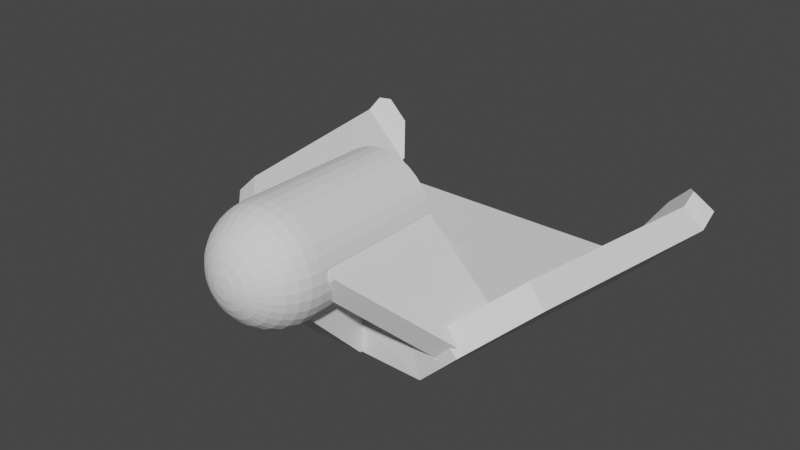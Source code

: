 # Source: FootTip.blend  (saved by Blender 3.4.6; exported with 4.5.12 LTS)
import bpy
from mathutils import Matrix  # noqa: F401  (used for matrix-valued properties, if any)

bpy.ops.wm.read_factory_settings(use_empty=True)
scene = bpy.context.scene
scene.name = 'Scene'

# ---- collections
col_foottip = bpy.data.collections.new('FootTip'); scene.collection.children.link(col_foottip)

# ---- materials (node trees are filled in below, after node groups)
mat_stldefaultmaterial = bpy.data.materials.new('STLDefaultMaterial')
mat_stldefaultmaterial.use_transparent_shadow = False

# ---- material node trees

# ---- world
world_world = bpy.data.worlds.new('World'); scene.world = world_world
world_world.use_nodes = True; world_world.node_tree.nodes.clear()
_N = world_world.node_tree.nodes; _L = world_world.node_tree.links
n0 = _N.new('ShaderNodeOutputWorld'); n0.name = 'World Output'; n0.location = (300, 300)
n1 = _N.new('ShaderNodeBackground'); n1.name = 'Background'; n1.location = (10, 300)
n1.inputs[0].default_value = (0.05088, 0.05088, 0.05088, 1.0)
_L.new(n1.outputs[0], n0.inputs[0])
n0.is_active_output = True
world_world.color = (0.05088, 0.05088, 0.05088)
world_world.use_sun_shadow = False
world_world.sun_shadow_jitter_overblur = 0.0

# ---- meshes
me_foottip = bpy.data.meshes.new('FootTip')
me_foottip.from_pydata([(0.9975, -1.728, 0.0), (0.0, -1.728, 0.0), (0.0, -6.708, 0.0), (2.0, -6.708, 0.0), (2.0, -11.0, 0.0), (6.0, -11.0, 0.0), (1.995, 1.707e-07, 0.0), (9.0, 8.0, 0.0), (0.0, 8.0, 0.0), (0.0, 1.728, 0.0), (0.9975, 1.728, 0.0), (13.43, 10.0, 5.434), (11.91, 10.0, 3.909), (10.5, 8.218, 1.609), (10.5, 8.0, 1.5), (14.0, 8.0, 5.0), (14.0, 9.284, 5.642), (7.339, -6.708, 0.6611), (8.178, -6.708, 1.5), (7.0, -11.0, 1.0), (8.753, -6.708, 2.075), (8.438, -10.69, 2.39), (11.62, -7.049, 5.0), (-0.9975, 1.728, 0.0), (-9.0, 8.0, 0.0), (-6.0, -11.0, 0.0), (-2.0, -11.0, 0.0), (-2.0, -6.708, 0.0), (-0.9975, -1.728, 0.0), (-1.995, -9.017e-10, 0.0), (-10.5, 8.218, 1.609), (-11.91, 10.0, 3.909), (-13.43, 10.0, 5.434), (-14.0, 9.284, 5.642), (-14.0, 8.0, 5.0), (-10.5, 8.0, 1.5), (-7.339, -6.708, 0.6611), (-7.0, -11.0, 1.0), (-8.178, -6.708, 1.5), (-8.753, -6.708, 2.075), (-11.62, -7.049, 5.0), (-8.438, -10.69, 2.39), (0.0, 1.728, -2.0), (0.0, 8.0, -2.0), (9.898, 7.858, -1.973), (6.757, -11.12, -2.032), (0.0, -11.0, -2.0), (0.0, -1.728, -2.0), (0.9975, -1.728, -1.997), (1.995, 1.596e-07, -1.995), (0.9975, 1.728, -1.997), (11.83, 8.885, 0.2757), (13.24, 10.67, 2.575), (14.77, 10.67, 4.101), (15.33, 9.951, 4.309), (15.44, 8.295, 3.562), (11.95, 8.032, 0.04961), (8.905, -11.22, 0.09452), (13.03, -7.271, 3.595), (9.577, -11.22, 0.7661), (-6.757, -11.12, -2.032), (-9.898, 7.858, -1.973), (-0.9975, 1.728, -1.997), (-1.995, 1.019e-08, -1.995), (-0.9975, -1.728, -1.997), (-14.77, 10.67, 4.101), (-13.24, 10.67, 2.575), (-11.83, 8.885, 0.2757), (-11.95, 8.032, 0.04961), (-15.44, 8.295, 3.562), (-15.33, 9.951, 4.309), (-8.905, -11.22, 0.09452), (-9.577, -11.22, 0.7661), (-13.03, -7.271, 3.595), (2.0, -11.03, -1.9), (0.3, -11.0, -1.9), (0.0, -11.0, -1.9), (7.326, -11.03, 0.6737), (8.364, -11.14, 0.6364), (7.884, -11.12, 0.116), (9.035, -11.14, 1.308), (9.296, -11.0, 1.296), (9.414, -10.85, 1.414), (-2.0, -11.04, -0.6015), (-2.0, -11.04, -1.9), (-7.864, -11.14, 0.1364), (-8.364, -11.14, 0.6364), (-9.035, -11.14, 1.308), (-9.414, -10.85, 1.414), (-9.296, -11.0, 1.296), (2.842e-14, -20.53, 6.236), (-0.1522, -20.45, 5.471), (2.842e-14, -20.45, 5.456), (-0.721, -18.06, 2.612), (-0.7654, -17.31, 2.388), (2.842e-14, -17.31, 2.313), (2.842e-14, -18.06, 2.541), (-1.414, -18.06, 2.822), (-1.501, -17.31, 2.612), (-1.531, -16.53, 9.932), (-0.7804, -16.53, 10.16), (-0.7804, -6.7, 10.16), (-1.531, -6.7, 9.932), (3.696, -16.53, 7.767), (3.923, -16.53, 7.016), (3.923, -6.7, 7.016), (3.696, -6.7, 7.767), (-0.4335, -19.85, 4.056), (-0.5518, -19.36, 3.462), (2.842e-14, -19.36, 3.408), (2.842e-14, -19.85, 4.014), (-1.311e-06, -16.53, 10.24), (0.7804, -16.53, 10.16), (0.7804, -6.7, 10.16), (-1.311e-06, -6.7, 10.24), (-0.2986, -20.22, 4.735), (2.842e-14, -20.22, 4.705), (-0.8504, -20.22, 4.963), (-1.235, -19.85, 4.388), (-0.8504, -19.85, 4.183), (-0.5858, -20.22, 4.822), (-0.6488, -18.75, 2.974), (2.842e-14, -18.75, 2.91), (-0.4335, -20.45, 5.587), (-0.2986, -20.45, 5.515), (3.935, -6.708, 6.893), (4.0, -6.708, 6.236), (4.0, -6.7, 6.236), (4.0, -16.53, 6.236), (4.0, -16.0, 6.236), (3.935, -16.0, 6.893), (-1.082, -19.36, 3.623), (2.828, -16.53, 3.408), (2.222, -16.53, 2.91), (2.222, -6.7, 2.91), (2.828, -6.7, 3.408), (-3.556, -6.708, 4.444), (-3.696, -6.708, 4.705), (-3.696, -6.7, 4.705), (-3.326, -16.53, 4.014), (-3.696, -16.53, 4.705), (-3.696, -15.5, 4.705), (-3.556, -15.44, 4.444), (-3.326, -6.7, 4.014), (-2.828, -16.53, 9.064), (-2.222, -16.53, 9.562), (-2.222, -6.7, 9.562), (-2.828, -6.7, 9.064), (-1.571, -19.36, 3.884), (-1.848, -18.75, 3.471), (-1.273, -18.75, 3.163), (-3.974, -6.708, 5.974), (-4.0, -6.708, 6.236), (-4.0, -6.7, 6.236), (-3.923, -6.7, 5.456), (-3.923, -6.708, 5.456), (-3.974, -16.0, 5.974), (-3.923, -15.77, 5.456), (-3.923, -16.53, 5.456), (-4.0, -16.53, 6.236), (-4.0, -16.0, 6.236), (3.326, -16.53, 4.014), (3.326, -6.7, 4.014), (-0.7804, -6.708, 2.313), (-0.7804, -6.7, 2.313), (3.06e-14, -6.7, 2.236), (3.06e-14, -6.708, 2.236), (2.842e-14, -16.53, 2.236), (-0.7804, -16.53, 2.313), (-0.7804, -15.37, 2.313), (2.87e-14, -15.3, 2.236), (-2.053, -18.06, 3.163), (3.696, -6.708, 4.705), (3.696, -6.7, 4.705), (3.923, -6.7, 5.456), (3.923, -6.708, 5.456), (3.923, -15.77, 5.456), (3.923, -16.53, 5.456), (3.696, -16.53, 4.705), (3.696, -15.5, 4.705), (2.828, -16.53, 9.064), (3.326, -16.53, 8.458), (3.326, -6.7, 8.458), (2.828, -6.7, 9.064), (-3.696, -16.53, 7.767), (-3.326, -16.53, 8.458), (-3.326, -6.7, 8.458), (-3.696, -6.7, 7.767), (-2.0, -15.83, 2.791), (-1.531, -15.59, 2.541), (-1.531, -16.53, 2.541), (-2.222, -6.7, 2.91), (-1.531, -6.7, 2.541), (-1.531, -6.708, 2.541), (-2.0, -6.708, 2.791), (-2.222, -16.53, 2.91), (-2.828, -16.53, 3.408), (-2.828, -6.7, 3.408), (-2.774, -17.31, 3.462), (-2.18, -17.31, 2.974), (-2.0, -19.36, 4.236), (-2.352, -18.75, 3.884), (3.556, -15.44, 4.444), (3.556, -6.708, 4.444), (2.0, -6.708, 2.791), (1.531, -6.708, 2.541), (1.531, -6.7, 2.541), (1.531, -16.53, 2.541), (1.531, -15.59, 2.541), (2.0, -15.83, 2.791), (-0.5518, -20.45, 5.684), (-1.082, -20.22, 5.154), (-2.613, -18.06, 3.623), (-2.352, -19.36, 4.665), (-2.765, -18.75, 4.388), (-1.571, -19.85, 4.665), (-3.073, -18.06, 4.183), (-3.262, -17.31, 4.056), (-0.6488, -20.45, 5.803), (-1.273, -20.22, 5.386), (-3.625, -17.31, 4.735), (-2.613, -19.36, 5.154), (-3.073, -18.75, 4.963), (-2.053, -19.85, 5.386), (-1.848, -19.85, 5.001), (-3.414, -18.06, 4.822), (-0.721, -20.45, 5.937), (-3.625, -18.06, 5.515), (-3.848, -17.31, 5.471), (-2.18, -19.85, 5.803), (-2.774, -19.36, 5.684), (-1.414, -20.22, 5.65), (-3.262, -18.75, 5.587), (-0.7654, -20.45, 6.084), (-3.625, -18.06, 6.957), (-3.848, -17.31, 7.001), (-3.923, -17.31, 6.236), (-3.696, -18.06, 6.236), (-1.501, -20.22, 6.535), (-2.18, -19.85, 6.67), (-2.222, -19.85, 6.236), (-1.531, -20.22, 6.236), (-2.774, -19.36, 6.788), (-3.262, -18.75, 6.885), (-3.326, -18.75, 6.236), (-2.828, -19.36, 6.236), (-0.7654, -20.45, 6.388), (-0.7804, -20.45, 6.236), (-3.923, -16.53, 7.016), (-3.625, -17.31, 7.737), (-1.414, -20.22, 6.822), (-2.053, -19.85, 7.086), (-3.073, -18.75, 7.509), (-3.414, -18.06, 7.65), (-2.613, -19.36, 7.318), (-0.721, -20.45, 6.535), (-3.073, -18.06, 8.289), (-3.262, -17.31, 8.416), (-0.6488, -20.45, 6.67), (-1.273, -20.22, 7.086), (-1.848, -19.85, 7.471), (-1.501, -20.22, 5.937), (-2.765, -18.75, 8.084), (-2.352, -19.36, 7.807), (-1.082, -20.22, 7.318), (-1.571, -19.85, 7.807), (-2.352, -18.75, 8.588), (-2.613, -18.06, 8.849), (-2.0, -19.36, 8.236), (-2.774, -17.31, 9.01), (-0.5518, -20.45, 6.788), (-0.4335, -20.45, 6.885), (-2.18, -17.31, 9.498), (-1.571, -19.36, 8.588), (-1.848, -18.75, 9.001), (-0.8504, -20.22, 7.509), (-1.235, -19.85, 8.084), (-2.053, -18.06, 9.309), (-1.501, -17.31, 9.861), (-1.273, -18.75, 9.309), (-1.414, -18.06, 9.65), (-0.5858, -20.22, 7.65), (-0.8504, -19.85, 8.289), (-0.2986, -20.45, 6.957), (-1.082, -19.36, 8.849), (-0.2986, -20.22, 7.737), (-0.4335, -19.85, 8.416), (-0.5518, -19.36, 9.01), (-0.1522, -20.45, 7.001), (-0.6488, -18.75, 9.498), (-0.721, -18.06, 9.861), (-0.7654, -17.31, 10.08), (-2.98e-08, -20.45, 7.016), (-2.086e-07, -20.22, 7.767), (1.192e-07, -18.06, 9.932), (-5.364e-07, -17.31, 10.16), (-5.96e-08, -19.36, 9.064), (-4.172e-07, -18.75, 9.562), (-3.874e-07, -19.85, 8.458), (0.5518, -19.36, 9.01), (0.6488, -18.75, 9.498), (0.1522, -20.45, 7.001), (0.721, -18.06, 9.861), (0.2986, -20.22, 7.737), (0.4335, -19.85, 8.416), (1.273, -18.75, 9.309), (1.414, -18.06, 9.65), (0.7654, -17.31, 10.08), (0.2986, -20.45, 6.957), (0.5858, -20.22, 7.65), (1.501, -17.31, 9.861), (1.531, -16.53, 9.932), (1.082, -19.36, 8.849), (0.8504, -19.85, 8.289), (1.235, -19.85, 8.084), (1.571, -19.36, 8.588), (2.053, -18.06, 9.309), (2.18, -17.31, 9.498), (1.848, -18.75, 9.001), (0.4335, -20.45, 6.885), (0.8504, -20.22, 7.509), (2.222, -16.53, 9.562), (2.352, -18.75, 8.588), (2.613, -18.06, 8.849), (2.774, -17.31, 9.01), (2.0, -19.36, 8.236), (0.5518, -20.45, 6.788), (0.6488, -20.45, 6.67), (1.273, -20.22, 7.086), (1.082, -20.22, 7.318), (3.262, -17.31, 8.416), (2.765, -18.75, 8.084), (3.073, -18.06, 8.289), (1.571, -19.85, 7.807), (2.352, -19.36, 7.807), (0.721, -20.45, 6.535), (1.414, -20.22, 6.822), (1.848, -19.85, 7.471), (2.053, -19.85, 7.086), (2.613, -19.36, 7.318), (3.073, -18.75, 7.509), (3.414, -18.06, 7.65), (0.7654, -20.45, 6.388), (1.501, -20.22, 6.535), (2.18, -19.85, 6.67), (2.774, -19.36, 6.788), (3.848, -17.31, 7.001), (3.625, -17.31, 7.737), (3.923, -17.31, 6.236), (3.326, -18.75, 6.236), (3.696, -18.06, 6.236), (3.625, -18.06, 6.957), (3.262, -18.75, 6.885), (1.531, -20.22, 6.236), (2.222, -19.85, 6.236), (2.828, -19.36, 6.236), (0.7804, -20.45, 6.236), (3.625, -18.06, 5.515), (3.848, -17.31, 5.471), (2.774, -19.36, 5.684), (3.262, -18.75, 5.587), (0.7654, -20.45, 6.084), (1.501, -20.22, 5.937), (2.18, -19.85, 5.803), (3.414, -18.06, 4.822), (3.625, -17.31, 4.735), (0.721, -20.45, 5.937), (2.053, -19.85, 5.386), (2.613, -19.36, 5.154), (0.6488, -20.45, 5.803), (1.273, -20.22, 5.386), (1.414, -20.22, 5.65), (3.073, -18.75, 4.963), (2.765, -18.75, 4.388), (3.073, -18.06, 4.183), (1.848, -19.85, 5.001), (3.262, -17.31, 4.056), (1.571, -19.85, 4.665), (2.0, -19.36, 4.236), (2.352, -19.36, 4.665), (2.613, -18.06, 3.623), (2.774, -17.31, 3.462), (2.053, -18.06, 3.163), (2.18, -17.31, 2.974), (1.082, -20.22, 5.154), (2.352, -18.75, 3.884), (0.5518, -20.45, 5.684), (0.4335, -20.45, 5.587), (0.8504, -20.22, 4.963), (1.571, -19.36, 3.884), (1.848, -18.75, 3.471), (1.235, -19.85, 4.388), (1.414, -18.06, 2.822), (1.501, -17.31, 2.612), (0.2986, -20.45, 5.515), (0.5858, -20.22, 4.822), (1.082, -19.36, 3.623), (1.273, -18.75, 3.163), (0.8504, -19.85, 4.183), (0.5518, -19.36, 3.462), (0.6488, -18.75, 2.974), (0.1522, -20.45, 5.471), (0.7654, -17.31, 2.388), (0.7804, -16.53, 2.313), (0.721, -18.06, 2.612), (0.2986, -20.22, 4.735), (0.4335, -19.85, 4.056), (0.7804, -6.708, 2.313), (0.7804, -6.7, 2.313), (0.7804, -15.37, 2.313), (-3.923, -6.7, 7.016), (2.222, -6.7, 9.562), (1.531, -6.7, 9.932), (-3.935, -16.0, 6.893), (-3.935, -6.708, 6.893), (3.974, -6.708, 5.974), (3.974, -16.0, 5.974), (4.414, -16.0, 6.414), (4.414, -6.708, 6.414), (9.414, -11.0, 1.414), (-4.414, -6.708, 6.414), (-4.414, -16.0, 6.414), (-9.414, -11.0, 1.414), (2.0, -11.3, -1.9), (-2.0, -11.3, -1.9)], [], [(0, 1, 2), (3, 4, 5), (0, 2, 3), (6, 0, 3), (3, 5, 7), (7, 8, 9), (7, 9, 10), (6, 3, 7), (7, 10, 6), (11, 12, 13), (13, 14, 15), (15, 16, 11), (13, 15, 11), (17, 18, 14), (14, 7, 5), (5, 19, 17), (17, 14, 5), (20, 21, 22), (22, 15, 14), (14, 18, 20), (20, 22, 14), (23, 9, 8), (8, 24, 25), (25, 26, 27), (27, 2, 1), (27, 1, 28), (29, 23, 8), (27, 28, 29), (29, 8, 25), (25, 27, 29), (30, 31, 32), (32, 33, 34), (34, 35, 30), (32, 34, 30), (36, 37, 25), (25, 24, 35), (35, 38, 36), (36, 25, 35), (39, 38, 35), (35, 34, 40), (40, 41, 39), (39, 35, 40), (42, 43, 44), (44, 45, 46), (46, 47, 48), (46, 48, 49), (50, 42, 44), (44, 46, 49), (44, 49, 50), (51, 52, 53), (53, 54, 55), (55, 56, 51), (53, 55, 51), (44, 56, 57), (44, 57, 45), (58, 59, 57), (57, 56, 55), (57, 55, 58), (47, 46, 60), (60, 61, 43), (43, 42, 62), (43, 62, 63), (64, 47, 60), (60, 43, 63), (60, 63, 64), (65, 66, 67), (67, 68, 69), (69, 70, 65), (67, 69, 65), (61, 60, 71), (61, 71, 68), (71, 72, 73), (73, 69, 68), (73, 68, 71), (74, 75, 76), (76, 46, 45), (45, 5, 4), (74, 76, 45), (45, 4, 74), (8, 7, 44), (8, 44, 43), (7, 14, 56), (7, 56, 44), (77, 19, 5), (5, 45, 57), (57, 78, 79), (79, 77, 5), (5, 57, 79), (78, 57, 59), (78, 59, 80), (81, 80, 59), (59, 58, 22), (22, 21, 82), (82, 81, 59), (59, 22, 82), (15, 22, 58), (15, 58, 55), (14, 13, 51), (14, 51, 56), (16, 15, 55), (16, 55, 54), (11, 16, 54), (11, 54, 53), (12, 11, 53), (12, 53, 52), (13, 12, 52), (13, 52, 51), (83, 26, 25), (60, 46, 76), (84, 83, 25), (60, 76, 84), (25, 60, 84), (24, 8, 43), (24, 43, 61), (35, 24, 61), (35, 61, 68), (85, 86, 71), (71, 60, 25), (25, 37, 85), (85, 71, 25), (87, 72, 71), (87, 71, 86), (88, 41, 40), (40, 73, 72), (72, 87, 89), (88, 40, 72), (88, 72, 89), (40, 34, 69), (40, 69, 73), (30, 35, 68), (30, 68, 67), (34, 33, 70), (34, 70, 69), (33, 32, 65), (33, 65, 70), (32, 31, 66), (32, 66, 65), (31, 30, 67), (31, 67, 66), (90, 91, 92), (93, 94, 95), (93, 95, 96), (97, 98, 94), (97, 94, 93), (99, 100, 101), (99, 101, 102), (103, 104, 105), (103, 105, 106), (107, 108, 109), (107, 109, 110), (111, 112, 113), (111, 113, 114), (115, 107, 110), (115, 110, 116), (117, 118, 119), (117, 119, 120), (108, 121, 122), (108, 122, 109), (90, 123, 124), (125, 126, 127), (104, 128, 129), (104, 129, 130), (125, 127, 105), (104, 130, 125), (125, 105, 104), (119, 131, 108), (119, 108, 107), (132, 133, 134), (132, 134, 135), (136, 137, 138), (139, 140, 141), (139, 141, 142), (136, 138, 143), (139, 142, 136), (136, 143, 139), (124, 120, 115), (124, 115, 91), (144, 145, 146), (144, 146, 147), (148, 149, 150), (148, 150, 131), (151, 152, 153), (153, 154, 155), (153, 155, 151), (156, 157, 158), (158, 159, 160), (156, 158, 160), (161, 132, 135), (161, 135, 162), (90, 124, 91), (163, 164, 165), (163, 165, 166), (167, 168, 169), (167, 169, 170), (118, 148, 131), (118, 131, 119), (100, 111, 114), (100, 114, 101), (149, 171, 97), (149, 97, 150), (131, 150, 121), (131, 121, 108), (172, 173, 174), (172, 174, 175), (176, 177, 178), (176, 178, 179), (180, 181, 182), (180, 182, 183), (184, 185, 186), (184, 186, 187), (188, 189, 190), (191, 192, 193), (191, 193, 194), (188, 190, 195), (191, 194, 188), (188, 195, 191), (150, 97, 93), (150, 93, 121), (196, 139, 143), (196, 143, 197), (123, 117, 120), (123, 120, 124), (198, 196, 195), (198, 195, 199), (200, 201, 149), (200, 149, 148), (145, 99, 102), (145, 102, 146), (202, 179, 178), (162, 173, 172), (162, 172, 203), (202, 178, 161), (162, 203, 202), (202, 161, 162), (204, 205, 206), (133, 207, 208), (133, 208, 209), (204, 206, 134), (133, 209, 204), (134, 133, 204), (210, 211, 117), (210, 117, 123), (171, 199, 98), (171, 98, 97), (201, 212, 171), (201, 171, 149), (199, 195, 190), (199, 190, 98), (181, 103, 106), (181, 106, 182), (213, 214, 201), (213, 201, 200), (212, 198, 199), (212, 199, 171), (215, 200, 148), (215, 148, 118), (211, 215, 118), (211, 118, 117), (216, 217, 198), (216, 198, 212), (214, 216, 212), (214, 212, 201), (217, 139, 196), (217, 196, 198), (218, 219, 211), (218, 211, 210), (90, 218, 210), (90, 210, 123), (220, 140, 139), (220, 139, 217), (221, 222, 214), (221, 214, 213), (223, 221, 213), (223, 213, 224), (225, 220, 217), (225, 217, 216), (222, 225, 216), (222, 216, 214), (90, 226, 218), (219, 224, 215), (219, 215, 211), (224, 213, 200), (224, 200, 215), (227, 228, 220), (227, 220, 225), (229, 230, 221), (229, 221, 223), (231, 223, 224), (231, 224, 219), (232, 227, 225), (232, 225, 222), (230, 232, 222), (230, 222, 221), (90, 233, 226), (226, 231, 219), (226, 219, 218), (234, 235, 236), (234, 236, 237), (238, 239, 240), (238, 240, 241), (242, 243, 244), (242, 244, 245), (239, 242, 245), (239, 245, 240), (246, 238, 241), (246, 241, 247), (243, 234, 237), (243, 237, 244), (235, 248, 159), (235, 159, 236), (249, 184, 248), (249, 248, 235), (250, 251, 239), (250, 239, 238), (252, 253, 234), (252, 234, 243), (254, 252, 243), (254, 243, 242), (255, 250, 238), (255, 238, 246), (253, 249, 235), (253, 235, 234), (90, 255, 246), (251, 254, 242), (251, 242, 239), (228, 158, 140), (228, 140, 220), (256, 257, 249), (256, 249, 253), (90, 258, 255), (259, 260, 251), (259, 251, 250), (233, 261, 231), (233, 231, 226), (262, 256, 253), (262, 253, 252), (263, 262, 252), (263, 252, 254), (257, 185, 184), (257, 184, 249), (260, 263, 254), (260, 254, 251), (258, 259, 250), (258, 250, 255), (264, 265, 260), (264, 260, 259), (266, 267, 256), (266, 256, 262), (265, 268, 263), (265, 263, 260), (269, 144, 185), (269, 185, 257), (270, 264, 259), (270, 259, 258), (267, 269, 257), (267, 257, 256), (90, 270, 258), (268, 266, 262), (268, 262, 263), (90, 271, 270), (272, 145, 144), (272, 144, 269), (273, 274, 266), (273, 266, 268), (271, 275, 264), (271, 264, 270), (276, 273, 268), (276, 268, 265), (277, 272, 269), (277, 269, 267), (275, 276, 265), (275, 265, 264), (278, 99, 145), (278, 145, 272), (279, 280, 277), (279, 277, 274), (281, 282, 276), (281, 276, 275), (280, 278, 272), (280, 272, 277), (90, 247, 233), (274, 277, 267), (274, 267, 266), (283, 281, 275), (283, 275, 271), (90, 283, 271), (284, 279, 274), (284, 274, 273), (285, 286, 282), (285, 282, 281), (247, 241, 261), (247, 261, 233), (286, 287, 284), (286, 284, 282), (288, 285, 281), (288, 281, 283), (287, 289, 279), (287, 279, 284), (282, 284, 273), (282, 273, 276), (289, 290, 280), (289, 280, 279), (90, 288, 283), (291, 100, 99), (291, 99, 278), (292, 293, 285), (292, 285, 288), (294, 295, 291), (294, 291, 290), (296, 297, 289), (296, 289, 287), (90, 292, 288), (297, 294, 290), (297, 290, 289), (293, 298, 286), (293, 286, 285), (298, 296, 287), (298, 287, 286), (290, 291, 278), (290, 278, 280), (299, 300, 297), (299, 297, 296), (90, 301, 292), (300, 302, 294), (300, 294, 297), (295, 111, 100), (295, 100, 291), (301, 303, 293), (301, 293, 292), (303, 304, 298), (303, 298, 293), (236, 159, 158), (236, 158, 228), (305, 306, 302), (305, 302, 300), (307, 112, 111), (307, 111, 295), (308, 309, 303), (308, 303, 301), (310, 311, 112), (310, 112, 307), (90, 308, 301), (304, 299, 296), (304, 296, 298), (312, 305, 300), (312, 300, 299), (302, 307, 295), (302, 295, 294), (306, 310, 307), (306, 307, 302), (309, 313, 304), (309, 304, 303), (313, 312, 299), (313, 299, 304), (314, 315, 312), (314, 312, 313), (316, 317, 310), (316, 310, 306), (318, 316, 306), (318, 306, 305), (319, 320, 309), (319, 309, 308), (317, 321, 311), (317, 311, 310), (322, 323, 316), (322, 316, 318), (320, 314, 313), (320, 313, 309), (324, 180, 321), (324, 321, 317), (90, 319, 308), (325, 322, 318), (325, 318, 315), (90, 326, 319), (315, 318, 305), (315, 305, 312), (323, 324, 317), (323, 317, 316), (327, 328, 329), (327, 329, 326), (90, 327, 326), (326, 329, 320), (326, 320, 319), (330, 181, 180), (330, 180, 324), (331, 332, 323), (331, 323, 322), (333, 325, 315), (333, 315, 314), (334, 331, 322), (334, 322, 325), (329, 333, 314), (329, 314, 320), (240, 245, 230), (240, 230, 229), (335, 336, 328), (335, 328, 327), (337, 334, 325), (337, 325, 333), (338, 339, 334), (338, 334, 337), (332, 330, 324), (332, 324, 323), (340, 341, 332), (340, 332, 331), (328, 337, 333), (328, 333, 329), (90, 335, 327), (339, 340, 331), (339, 331, 334), (342, 343, 336), (342, 336, 335), (344, 345, 339), (344, 339, 338), (336, 338, 337), (336, 337, 328), (346, 104, 103), (346, 103, 347), (347, 103, 181), (347, 181, 330), (341, 347, 330), (341, 330, 332), (348, 128, 104), (348, 104, 346), (241, 240, 229), (241, 229, 261), (349, 350, 351), (349, 351, 352), (353, 354, 344), (353, 344, 343), (355, 349, 352), (355, 352, 345), (350, 348, 346), (350, 346, 351), (356, 353, 343), (356, 343, 342), (90, 356, 342), (354, 355, 345), (354, 345, 344), (357, 358, 348), (357, 348, 350), (359, 360, 349), (359, 349, 355), (361, 362, 353), (361, 353, 356), (358, 177, 128), (358, 128, 348), (360, 357, 350), (360, 350, 349), (363, 359, 355), (363, 355, 354), (245, 244, 232), (245, 232, 230), (343, 344, 338), (343, 338, 336), (244, 237, 227), (244, 227, 232), (364, 365, 358), (364, 358, 357), (365, 178, 177), (365, 177, 358), (90, 366, 361), (90, 361, 356), (362, 363, 354), (362, 354, 353), (367, 368, 359), (367, 359, 363), (369, 370, 371), (369, 371, 366), (372, 364, 357), (372, 357, 360), (373, 374, 364), (373, 364, 372), (237, 236, 228), (237, 228, 227), (352, 351, 341), (352, 341, 340), (370, 375, 367), (370, 367, 371), (368, 372, 360), (368, 360, 359), (371, 367, 363), (371, 363, 362), (366, 371, 362), (366, 362, 361), (376, 161, 178), (376, 178, 365), (377, 378, 379), (377, 379, 375), (379, 373, 372), (379, 372, 368), (375, 379, 368), (375, 368, 367), (374, 376, 365), (374, 365, 364), (90, 369, 366), (380, 381, 376), (380, 376, 374), (382, 383, 381), (382, 381, 380), (384, 377, 375), (384, 375, 370), (378, 385, 373), (378, 373, 379), (385, 380, 374), (385, 374, 373), (386, 384, 370), (386, 370, 369), (381, 132, 161), (381, 161, 376), (90, 386, 369), (387, 388, 384), (387, 384, 386), (389, 390, 385), (389, 385, 378), (391, 389, 378), (391, 378, 377), (90, 387, 386), (390, 382, 380), (390, 380, 385), (388, 391, 377), (388, 377, 384), (383, 133, 132), (383, 132, 381), (392, 393, 383), (392, 383, 382), (90, 342, 335), (394, 395, 388), (394, 388, 387), (396, 397, 390), (396, 390, 389), (90, 246, 247), (90, 394, 387), (393, 207, 133), (393, 133, 383), (398, 396, 389), (398, 389, 391), (395, 398, 391), (395, 391, 388), (397, 392, 382), (397, 382, 390), (399, 400, 397), (399, 397, 396), (90, 401, 394), (402, 403, 207), (402, 207, 393), (400, 404, 392), (400, 392, 397), (405, 406, 398), (405, 398, 395), (404, 402, 393), (404, 393, 392), (406, 399, 396), (406, 396, 398), (407, 408, 206), (407, 206, 205), (207, 403, 409), (207, 409, 208), (96, 95, 402), (96, 402, 404), (248, 184, 187), (248, 187, 410), (321, 180, 183), (321, 183, 411), (351, 346, 347), (351, 347, 341), (95, 167, 403), (95, 403, 402), (122, 96, 404), (122, 404, 400), (401, 405, 395), (401, 395, 394), (110, 109, 399), (110, 399, 406), (311, 321, 411), (311, 411, 412), (413, 160, 159), (410, 153, 152), (410, 152, 414), (413, 159, 248), (410, 414, 413), (413, 248, 410), (90, 92, 401), (109, 122, 400), (109, 400, 399), (121, 93, 96), (121, 96, 122), (195, 196, 197), (195, 197, 191), (120, 119, 107), (120, 107, 115), (94, 168, 167), (94, 167, 95), (98, 190, 168), (98, 168, 94), (155, 154, 138), (155, 138, 137), (141, 140, 158), (141, 158, 157), (415, 175, 174), (174, 127, 126), (174, 126, 415), (416, 129, 128), (128, 177, 176), (416, 128, 176), (112, 311, 412), (112, 412, 113), (92, 116, 405), (92, 405, 401), (192, 164, 163), (192, 163, 193), (168, 190, 189), (168, 189, 169), (185, 144, 147), (185, 147, 186), (91, 115, 116), (91, 116, 92), (261, 229, 223), (261, 223, 231), (345, 352, 340), (345, 340, 339), (166, 165, 408), (166, 408, 407), (403, 167, 170), (403, 170, 409), (116, 110, 406), (116, 406, 405), (408, 165, 164), (164, 192, 191), (191, 197, 143), (143, 138, 154), (154, 153, 410), (410, 187, 186), (186, 147, 146), (146, 102, 101), (101, 114, 113), (113, 412, 411), (411, 183, 182), (182, 106, 105), (105, 127, 174), (174, 173, 162), (162, 135, 134), (134, 206, 408), (408, 164, 191), (191, 143, 154), (154, 410, 186), (186, 146, 101), (101, 113, 411), (411, 182, 105), (105, 174, 162), (162, 134, 408), (408, 191, 154), (154, 186, 101), (101, 411, 105), (105, 162, 408), (408, 154, 101), (101, 105, 408), (202, 203, 17), (19, 77, 79), (202, 17, 19), (202, 19, 79), (130, 417, 418), (130, 418, 125), (21, 20, 418), (417, 419, 82), (21, 418, 417), (21, 417, 82), (419, 81, 82), (125, 418, 126), (418, 415, 126), (417, 130, 129), (417, 129, 416), (175, 415, 418), (418, 20, 18), (18, 17, 203), (172, 175, 418), (18, 203, 172), (418, 18, 172), (80, 81, 419), (419, 417, 416), (419, 416, 176), (80, 419, 176), (179, 202, 79), (80, 176, 179), (179, 79, 78), (80, 179, 78), (142, 85, 37), (37, 36, 136), (142, 37, 136), (414, 420, 421), (414, 421, 413), (41, 88, 422), (421, 420, 39), (41, 422, 421), (41, 421, 39), (88, 89, 422), (151, 420, 152), (420, 414, 152), (421, 156, 160), (421, 160, 413), (36, 38, 39), (39, 420, 151), (39, 151, 155), (136, 36, 39), (39, 155, 137), (39, 137, 136), (157, 156, 421), (421, 422, 89), (421, 89, 87), (141, 157, 421), (85, 142, 141), (421, 87, 86), (86, 85, 141), (421, 86, 141), (209, 423, 74), (4, 3, 204), (209, 74, 4), (209, 4, 204), (188, 194, 27), (188, 27, 26), (84, 424, 188), (188, 26, 83), (188, 83, 84), (75, 74, 423), (423, 424, 84), (84, 76, 75), (423, 84, 75), (189, 188, 424), (424, 423, 209), (424, 209, 208), (169, 189, 424), (170, 169, 424), (424, 208, 409), (424, 409, 170), (205, 204, 3), (2, 27, 194), (205, 3, 2), (407, 205, 2), (2, 194, 193), (2, 193, 163), (166, 407, 2), (2, 163, 166), (63, 29, 28), (63, 28, 64), (64, 28, 1), (1, 0, 48), (48, 47, 64), (1, 48, 64), (0, 6, 49), (0, 49, 48), (6, 10, 50), (6, 50, 49), (42, 50, 10), (9, 23, 62), (42, 10, 9), (9, 62, 42), (62, 23, 29), (62, 29, 63)])
me_foottip.materials.append(mat_stldefaultmaterial)
me_foottip.update()

# ---- objects
ob_foottip = bpy.data.objects.new('FootTip', me_foottip)

# ---- transforms, parenting, visibility, modifiers, constraints
ob_foottip.location = (0.0, 0.0, 0.0)

# ---- collection membership
col_foottip.objects.link(ob_foottip)

# ---- scene / render settings (as saved in the file)
scene.frame_start = 1; scene.frame_end = 250; scene.frame_set(1)
scene.render.engine = 'BLENDER_EEVEE_NEXT'
scene.cycles.sampling_pattern = 'TABULATED_SOBOL'
scene.cycles.use_light_tree = False
scene.view_settings.view_transform = 'Filmic'
scene.unit_settings.scale_length = 0.001
bpy.context.view_layer.update()

# ---- added for rendering (the .blend has no active camera and no usable light): camera, sun
cam_auto = bpy.data.cameras.new('AutoCamera')
cam_auto.lens = 50.0
cam_auto.sensor_width = 36.0
cam_auto.clip_end = 1000.0
ob_auto_camera = bpy.data.objects.new('AutoCamera', cam_auto)
scene.collection.objects.link(ob_auto_camera)
ob_auto_camera.location = (42.1658, -55.5295, 37.8345)
ob_auto_camera.rotation_euler = (1.09748, -7.21219e-08, 0.694738)
scene.camera = ob_auto_camera
light_auto_sun = bpy.data.lights.new('AutoSun', 'SUN')
light_auto_sun.energy = 3.0
light_auto_sun.angle = 0.0523599
ob_auto_sun = bpy.data.objects.new('AutoSun', light_auto_sun)
scene.collection.objects.link(ob_auto_sun)
ob_auto_sun.rotation_euler = (0.872665, 0.174533, 0.523599)
bpy.context.view_layer.update()
